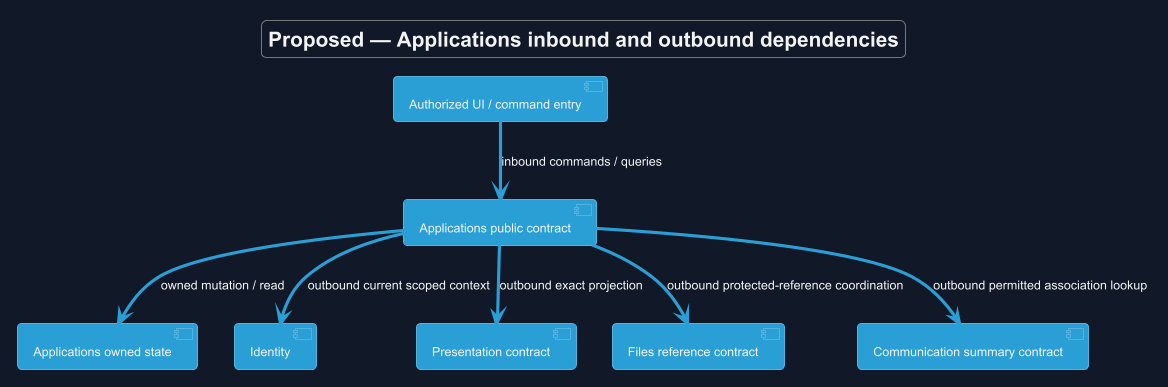

The diagram above was rendered by PlantUML. Its source (embedded in the PNG):
@startuml
!theme cyborg
skinparam backgroundColor #111827
skinparam defaultFontColor #F3F4F6
allowmixing
title Proposed — Applications inbound and outbound dependencies
skinparam backgroundColor #111827
skinparam shadowing false
skinparam defaultFontName Arial

component "Authorized UI / command entry" as U
component "Applications public contract" as A
component "Applications owned state" as D
component "Identity" as I
component "Presentation contract" as P
component "Files reference contract" as F
component "Communication summary contract" as C
U --> A : inbound commands / queries
A --> D : owned mutation / read
A --> I : outbound current scoped context
A --> P : outbound exact projection
A --> F : outbound protected-reference coordination
A --> C : outbound permitted association lookup

@enduml